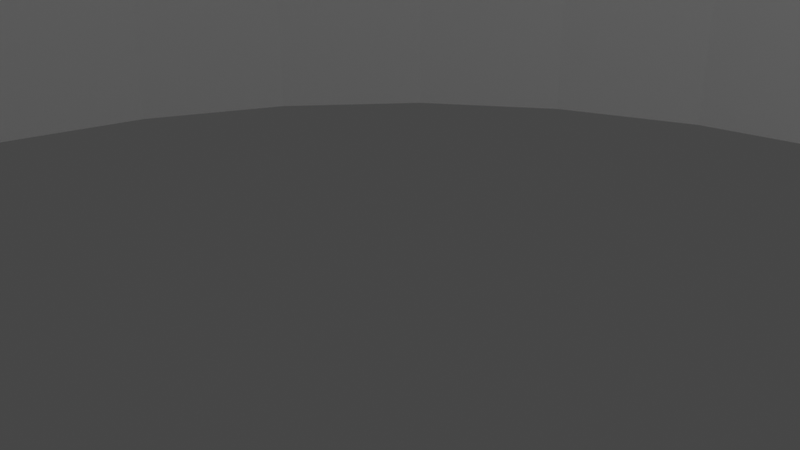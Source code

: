# Source: 1tech.blend  (saved by Blender 3.1.7; exported with 4.5.12 LTS)
import bpy
from mathutils import Matrix  # noqa: F401  (used for matrix-valued properties, if any)

bpy.ops.wm.read_factory_settings(use_empty=True)
scene = bpy.context.scene
scene.name = 'Scene'

# ---- collections
col_collection = bpy.data.collections.new('Collection'); scene.collection.children.link(col_collection)

# ---- world
world_world = bpy.data.worlds.new('World'); scene.world = world_world
world_world.use_nodes = True; world_world.node_tree.nodes.clear()
_N = world_world.node_tree.nodes; _L = world_world.node_tree.links
n0 = _N.new('ShaderNodeOutputWorld'); n0.name = 'World Output'; n0.location = (300, 300)
n1 = _N.new('ShaderNodeBackground'); n1.name = 'Background'; n1.location = (10, 300)
n1.inputs[0].default_value = (0.05088, 0.05088, 0.05088, 1.0)
_L.new(n1.outputs[0], n0.inputs[0])
n0.is_active_output = True
world_world.color = (0.05088, 0.05088, 0.05088)
world_world.use_sun_shadow = False
world_world.sun_shadow_jitter_overblur = 0.0

# ---- cameras
cam_camera = bpy.data.cameras.new('Camera')
cam_camera.clip_end = 100.0
cam_camera.ortho_scale = 7.314

# ---- lights
light_light = bpy.data.lights.new('Light', 'POINT')
light_light.transmission_factor = 0.0
light_light.energy = 1000.0
light_light.shadow_soft_size = 0.1
light_light.shadow_maximum_resolution = 0.006
light_light.use_absolute_resolution = True

# ---- meshes
me_cylinder = bpy.data.meshes.new('Cylinder')
me_cylinder.from_pydata([(1.354e-06, 19.71, -6.0), (1.354e-06, 19.71, 6.0), (3.845, 19.33, -6.0), (3.845, 19.33, 6.0), (7.543, 18.21, -6.0), (7.543, 18.21, 6.0), (10.95, 16.39, -6.0), (10.95, 16.39, 6.0), (13.94, 13.94, -6.0), (13.94, 13.94, 6.0), (16.39, 10.95, -6.0), (16.39, 10.95, 6.0), (18.21, 7.543, -6.0), (18.21, 7.543, 6.0), (19.33, 3.845, -6.0), (19.33, 3.845, 6.0), (19.71, -1.691e-06, -6.0), (19.71, -1.466e-06, 6.0), (19.33, -3.845, -6.0), (19.33, -3.845, 6.0), (18.21, -7.543, -6.0), (18.21, -7.543, 6.0), (16.39, -10.95, -6.0), (16.39, -10.95, 6.0), (13.94, -13.94, -6.0), (13.94, -13.94, 6.0), (10.95, -16.39, -6.0), (10.95, -16.39, 6.0), (7.543, -18.21, -6.0), (7.543, -18.21, 6.0), (3.845, -19.33, -6.0), (3.845, -19.33, 6.0), (-3.609e-06, -19.71, -6.0), (-3.383e-06, -19.71, 6.0), (-3.845, -19.33, -6.0), (-3.845, -19.33, 6.0), (-7.543, -18.21, -6.0), (-7.543, -18.21, 6.0), (-10.95, -16.39, -6.0), (-10.95, -16.39, 6.0), (-13.94, -13.94, -6.0), (-13.94, -13.94, 6.0), (-16.39, -10.95, -6.0), (-16.39, -10.95, 6.0), (-18.21, -7.543, -6.0), (-18.21, -7.543, 6.0), (-19.33, -3.845, -6.0), (-19.33, -3.845, 6.0), (-19.71, 9.54e-07, -6.0), (-19.71, 9.54e-07, 6.0), (-19.33, 3.845, -6.0), (-19.33, 3.845, 6.0), (-18.21, 7.543, -6.0), (-18.21, 7.543, 6.0), (-16.39, 10.95, -6.0), (-16.39, 10.95, 6.0), (-13.94, 13.94, -6.0), (-13.94, 13.94, 6.0), (-10.95, 16.39, -6.0), (-10.95, 16.39, 6.0), (-7.543, 18.21, -6.0), (-7.543, 18.21, 6.0), (-3.845, 19.33, -6.0), (-3.845, 19.33, 6.0), (15.61, 78.46, 6.0), (0.0, 80.0, 6.0), (30.61, 73.91, 6.0), (44.45, 66.52, 6.0), (56.57, 56.57, 6.0), (66.52, 44.45, 6.0), (73.91, 30.61, 6.0), (78.46, 15.61, 6.0), (80.0, -3.497e-06, 6.0), (78.46, -15.61, 6.0), (73.91, -30.61, 6.0), (66.52, -44.45, 6.0), (56.57, -56.57, 6.0), (44.45, -66.52, 6.0), (30.61, -73.91, 6.0), (15.61, -78.46, 6.0), (-6.994e-06, -80.0, 6.0), (-15.61, -78.46, 6.0), (-30.61, -73.91, 6.0), (-44.45, -66.52, 6.0), (-56.57, -56.57, 6.0), (-66.52, -44.45, 6.0), (-73.91, -30.61, 6.0), (-78.46, -15.61, 6.0), (-80.0, 9.54e-07, 6.0), (-78.46, 15.61, 6.0), (-73.91, 30.61, 6.0), (-66.52, 44.45, 6.0), (-56.57, 56.57, 6.0), (-44.45, 66.52, 6.0), (-30.61, 73.91, 6.0), (-15.61, 78.46, 6.0), (0.0, 80.0, -6.0), (15.61, 78.46, -6.0), (30.61, 73.91, -6.0), (44.45, 66.52, -6.0), (56.57, 56.57, -6.0), (66.52, 44.45, -6.0), (73.91, 30.61, -6.0), (78.46, 15.61, -6.0), (80.0, -3.497e-06, -6.0), (78.46, -15.61, -6.0), (73.91, -30.61, -6.0), (66.52, -44.45, -6.0), (56.57, -56.57, -6.0), (44.45, -66.52, -6.0), (30.61, -73.91, -6.0), (15.61, -78.46, -6.0), (-6.994e-06, -80.0, -6.0), (-15.61, -78.46, -6.0), (-30.61, -73.91, -6.0), (-44.45, -66.52, -6.0), (-56.57, -56.57, -6.0), (-66.52, -44.45, -6.0), (-73.91, -30.61, -6.0), (-78.46, -15.61, -6.0), (-80.0, 9.54e-07, -6.0), (-78.46, 15.61, -6.0), (-73.91, 30.61, -6.0), (-66.52, 44.45, -6.0), (-56.57, 56.57, -6.0), (-44.45, 66.52, -6.0), (-30.61, 73.91, -6.0), (-15.61, 78.46, -6.0), (-4.679e-07, 105.0, -6.0), (15.61, 103.5, -6.0), (15.61, 103.5, 6.0), (-4.679e-07, 105.0, 6.0), (-15.61, 103.5, 6.0), (-15.61, 103.5, -6.0), (-84.2, 62.12, 6.0), (-84.2, 62.12, -6.0), (-74.25, 74.25, -6.0), (-74.25, 74.25, 6.0), (-62.12, 84.2, -6.0), (-62.12, 84.2, 6.0), (-103.5, -15.61, 6.0), (-103.5, -15.61, -6.0), (-105.0, 9.54e-07, -6.0), (-105.0, 9.54e-07, 6.0), (-103.5, 15.61, -6.0), (-103.5, 15.61, 6.0), (-62.12, -84.2, 6.0), (-62.12, -84.2, -6.0), (-74.25, -74.25, -6.0), (-74.25, -74.25, 6.0), (-84.2, -62.12, -6.0), (-84.2, -62.12, 6.0), (15.61, -103.5, 6.0), (15.61, -103.5, -6.0), (-8.398e-06, -105.0, -6.0), (-8.398e-06, -105.0, 6.0), (-15.61, -103.5, -6.0), (-15.61, -103.5, 6.0), (84.2, -62.12, 6.0), (84.2, -62.12, -6.0), (74.25, -74.25, -6.0), (74.25, -74.25, 6.0), (62.12, -84.2, -6.0), (62.12, -84.2, 6.0), (103.5, 15.61, 6.0), (103.5, 15.61, -6.0), (105.0, -4.433e-06, -6.0), (105.0, -4.433e-06, 6.0), (103.5, -15.61, -6.0), (103.5, -15.61, 6.0), (62.12, 84.2, 6.0), (62.12, 84.2, -6.0), (74.25, 74.25, -6.0), (74.25, 74.25, 6.0), (84.2, 62.12, -6.0), (84.2, 62.12, 6.0)], [], [(96, 127, 133, 128), (97, 64, 66, 98), (98, 66, 67, 99), (99, 67, 170, 171), (67, 68, 173, 170), (101, 69, 70, 102), (102, 70, 71, 103), (73, 105, 168, 169), (104, 103, 165, 166), (105, 73, 74, 106), (106, 74, 75, 107), (109, 108, 160, 162), (77, 109, 162, 163), (109, 77, 78, 110), (110, 78, 79, 111), (112, 111, 153, 154), (80, 81, 157, 155), (113, 81, 82, 114), (114, 82, 83, 115), (85, 117, 150, 151), (116, 115, 147, 148), (117, 85, 86, 118), (118, 86, 87, 119), (120, 119, 141, 142), (88, 89, 145, 143), (121, 89, 90, 122), (122, 90, 91, 123), (124, 123, 135, 136), (92, 93, 139, 137), (125, 93, 94, 126), (126, 94, 95, 127), (65, 64, 130, 131), (61, 59, 58, 60), (1, 3, 64, 65), (3, 5, 66, 64), (5, 7, 67, 66), (7, 9, 68, 67), (9, 11, 69, 68), (11, 13, 70, 69), (13, 15, 71, 70), (15, 17, 72, 71), (17, 19, 73, 72), (19, 21, 74, 73), (21, 23, 75, 74), (23, 25, 76, 75), (25, 27, 77, 76), (27, 29, 78, 77), (29, 31, 79, 78), (31, 33, 80, 79), (33, 35, 81, 80), (35, 37, 82, 81), (37, 39, 83, 82), (39, 41, 84, 83), (41, 43, 85, 84), (43, 45, 86, 85), (45, 47, 87, 86), (47, 49, 88, 87), (49, 51, 89, 88), (51, 53, 90, 89), (53, 55, 91, 90), (55, 57, 92, 91), (57, 59, 93, 92), (59, 61, 94, 93), (61, 63, 95, 94), (63, 1, 65, 95), (2, 0, 96, 97), (4, 2, 97, 98), (6, 4, 98, 99), (8, 6, 99, 100), (10, 8, 100, 101), (12, 10, 101, 102), (14, 12, 102, 103), (16, 14, 103, 104), (18, 16, 104, 105), (20, 18, 105, 106), (22, 20, 106, 107), (24, 22, 107, 108), (26, 24, 108, 109), (28, 26, 109, 110), (30, 28, 110, 111), (32, 30, 111, 112), (34, 32, 112, 113), (36, 34, 113, 114), (38, 36, 114, 115), (40, 38, 115, 116), (42, 40, 116, 117), (44, 42, 117, 118), (46, 44, 118, 119), (48, 46, 119, 120), (50, 48, 120, 121), (52, 50, 121, 122), (54, 52, 122, 123), (56, 54, 123, 124), (58, 56, 124, 125), (60, 58, 125, 126), (62, 60, 126, 127), (0, 62, 127, 96), (63, 61, 60, 62), (1, 63, 62, 0), (3, 1, 0, 2), (5, 3, 2, 4), (7, 5, 4, 6), (9, 7, 6, 8), (11, 9, 8, 10), (13, 11, 10, 12), (15, 13, 12, 14), (17, 15, 14, 16), (19, 17, 16, 18), (21, 19, 18, 20), (23, 21, 20, 22), (25, 23, 22, 24), (27, 25, 24, 26), (29, 27, 26, 28), (31, 29, 28, 30), (33, 31, 30, 32), (35, 33, 32, 34), (37, 35, 34, 36), (39, 37, 36, 38), (41, 39, 38, 40), (43, 41, 40, 42), (45, 43, 42, 44), (47, 45, 44, 46), (49, 47, 46, 48), (51, 49, 48, 50), (53, 51, 50, 52), (55, 53, 52, 54), (57, 55, 54, 56), (59, 57, 56, 58), (128, 131, 130, 129), (133, 132, 131, 128), (97, 96, 128, 129), (95, 65, 131, 132), (127, 95, 132, 133), (64, 97, 129, 130), (135, 134, 137, 136), (136, 137, 139, 138), (93, 125, 138, 139), (125, 124, 136, 138), (91, 92, 137, 134), (123, 91, 134, 135), (141, 140, 143, 142), (142, 143, 145, 144), (89, 121, 144, 145), (121, 120, 142, 144), (87, 88, 143, 140), (119, 87, 140, 141), (147, 146, 149, 148), (148, 149, 151, 150), (117, 116, 148, 150), (83, 84, 149, 146), (115, 83, 146, 147), (84, 85, 151, 149), (153, 152, 155, 154), (154, 155, 157, 156), (81, 113, 156, 157), (113, 112, 154, 156), (79, 80, 155, 152), (111, 79, 152, 153), (159, 158, 161, 160), (160, 161, 163, 162), (75, 76, 161, 158), (107, 75, 158, 159), (76, 77, 163, 161), (108, 107, 159, 160), (165, 164, 167, 166), (166, 167, 169, 168), (105, 104, 166, 168), (71, 72, 167, 164), (103, 71, 164, 165), (72, 73, 169, 167), (171, 170, 173, 172), (172, 173, 175, 174), (68, 69, 175, 173), (100, 99, 171, 172), (69, 101, 174, 175), (101, 100, 172, 174)])
_uv = me_cylinder.uv_layers.new(name='UVMap')
_uv.uv.foreach_set('vector', [0.75, 0.49, 0.7032, 0.4854, 0.7032, 0.4854, 0.75, 0.49, 0.9688, 0.5, 0.9688, 1.0, 0.9375, 1.0, 0.9375, 0.5, 0.9375, 0.5, 0.9375, 1.0, 0.9062, 1.0, 0.9062, 0.5, 0.9062, 0.5, 0.9062, 1.0, 0.9062, 1.0, 0.9062, 0.5, 0.3833, 0.4496, 0.4197, 0.4197, 0.4197, 0.4197, 0.3833, 0.4496, 0.8438, 0.5, 0.8438, 1.0, 0.8125, 1.0, 0.8125, 0.5, 0.8125, 0.5, 0.8125, 1.0, 0.7812, 1.0, 0.7812, 0.5, 0.7188, 1.0, 0.7188, 0.5, 0.7188, 0.5, 0.7188, 1.0, 0.99, 0.25, 0.9854, 0.2968, 0.9854, 0.2968, 0.99, 0.25, 0.7188, 0.5, 0.7188, 1.0, 0.6875, 1.0, 0.6875, 0.5, 0.6875, 0.5, 0.6875, 1.0, 0.6562, 1.0, 0.6562, 0.5, 0.8833, 0.05045, 0.9197, 0.08029, 0.9197, 0.08029, 0.8833, 0.05045, 0.5938, 1.0, 0.5938, 0.5, 0.5938, 0.5, 0.5938, 1.0, 0.5938, 0.5, 0.5938, 1.0, 0.5625, 1.0, 0.5625, 0.5, 0.5625, 0.5, 0.5625, 1.0, 0.5312, 1.0, 0.5312, 0.5, 0.75, 0.01, 0.7968, 0.01461, 0.7968, 0.01461, 0.75, 0.01, 0.25, 0.01, 0.2032, 0.01461, 0.2032, 0.01461, 0.25, 0.01, 0.4688, 0.5, 0.4688, 1.0, 0.4375, 1.0, 0.4375, 0.5, 0.4375, 0.5, 0.4375, 1.0, 0.4062, 1.0, 0.4062, 0.5, 0.3438, 1.0, 0.3438, 0.5, 0.3438, 0.5, 0.3438, 1.0, 0.5803, 0.08029, 0.6167, 0.05045, 0.6167, 0.05045, 0.5803, 0.08029, 0.3438, 0.5, 0.3438, 1.0, 0.3125, 1.0, 0.3125, 0.5, 0.3125, 0.5, 0.3125, 1.0, 0.2812, 1.0, 0.2812, 0.5, 0.51, 0.25, 0.5146, 0.2032, 0.5146, 0.2032, 0.51, 0.25, 0.01, 0.25, 0.01461, 0.2968, 0.01461, 0.2968, 0.01, 0.25, 0.2188, 0.5, 0.2188, 1.0, 0.1875, 1.0, 0.1875, 0.5, 0.1875, 0.5, 0.1875, 1.0, 0.1562, 1.0, 0.1562, 0.5, 0.5803, 0.4197, 0.5504, 0.3833, 0.5504, 0.3833, 0.5803, 0.4197, 0.08029, 0.4197, 0.1167, 0.4496, 0.1167, 0.4496, 0.08029, 0.4197, 0.09375, 0.5, 0.09375, 1.0, 0.0625, 1.0, 0.0625, 0.5, 0.0625, 0.5, 0.0625, 1.0, 0.03125, 1.0, 0.03125, 0.5, 0.25, 0.49, 0.2968, 0.4854, 0.2968, 0.4854, 0.25, 0.49, 0.2274, 0.3046, 0.2171, 0.2992, 0.7171, 0.2992, 0.7274, 0.3046, 0.25, 0.3091, 0.2615, 0.308, 0.2968, 0.4854, 0.25, 0.49, 0.2615, 0.308, 0.2726, 0.3046, 0.3418, 0.4717, 0.2968, 0.4854, 0.2726, 0.3046, 0.2829, 0.2992, 0.3833, 0.4496, 0.3418, 0.4717, 0.2829, 0.2992, 0.2918, 0.2918, 0.4197, 0.4197, 0.3833, 0.4496, 0.2918, 0.2918, 0.2992, 0.2829, 0.4496, 0.3833, 0.4197, 0.4197, 0.2992, 0.2829, 0.3046, 0.2726, 0.4717, 0.3418, 0.4496, 0.3833, 0.3046, 0.2726, 0.308, 0.2615, 0.4854, 0.2968, 0.4717, 0.3418, 0.308, 0.2615, 0.3091, 0.25, 0.49, 0.25, 0.4854, 0.2968, 0.3091, 0.25, 0.308, 0.2385, 0.4854, 0.2032, 0.49, 0.25, 0.308, 0.2385, 0.3046, 0.2274, 0.4717, 0.1582, 0.4854, 0.2032, 0.3046, 0.2274, 0.2992, 0.2171, 0.4496, 0.1167, 0.4717, 0.1582, 0.2992, 0.2171, 0.2918, 0.2082, 0.4197, 0.08029, 0.4496, 0.1167, 0.2918, 0.2082, 0.2829, 0.2008, 0.3833, 0.05045, 0.4197, 0.08029, 0.2829, 0.2008, 0.2726, 0.1954, 0.3418, 0.02827, 0.3833, 0.05045, 0.2726, 0.1954, 0.2615, 0.192, 0.2968, 0.01461, 0.3418, 0.02827, 0.2615, 0.192, 0.25, 0.1909, 0.25, 0.01, 0.2968, 0.01461, 0.25, 0.1909, 0.2385, 0.192, 0.2032, 0.01461, 0.25, 0.01, 0.2385, 0.192, 0.2274, 0.1954, 0.1582, 0.02827, 0.2032, 0.01461, 0.2274, 0.1954, 0.2171, 0.2008, 0.1167, 0.05045, 0.1582, 0.02827, 0.2171, 0.2008, 0.2082, 0.2082, 0.08029, 0.08029, 0.1167, 0.05045, 0.2082, 0.2082, 0.2008, 0.2171, 0.05045, 0.1167, 0.08029, 0.08029, 0.2008, 0.2171, 0.1954, 0.2274, 0.02827, 0.1582, 0.05045, 0.1167, 0.1954, 0.2274, 0.192, 0.2385, 0.01461, 0.2032, 0.02827, 0.1582, 0.192, 0.2385, 0.1909, 0.25, 0.01, 0.25, 0.01461, 0.2032, 0.1909, 0.25, 0.192, 0.2615, 0.01461, 0.2968, 0.01, 0.25, 0.192, 0.2615, 0.1954, 0.2726, 0.02827, 0.3418, 0.01461, 0.2968, 0.1954, 0.2726, 0.2008, 0.2829, 0.05045, 0.3833, 0.02827, 0.3418, 0.2008, 0.2829, 0.2082, 0.2918, 0.08029, 0.4197, 0.05045, 0.3833, 0.2082, 0.2918, 0.2171, 0.2992, 0.1167, 0.4496, 0.08029, 0.4197, 0.2171, 0.2992, 0.2274, 0.3046, 0.1582, 0.4717, 0.1167, 0.4496, 0.2274, 0.3046, 0.2385, 0.308, 0.2032, 0.4854, 0.1582, 0.4717, 0.2385, 0.308, 0.25, 0.3091, 0.25, 0.49, 0.2032, 0.4854, 0.7615, 0.308, 0.75, 0.3091, 0.75, 0.49, 0.7968, 0.4854, 0.7726, 0.3046, 0.7615, 0.308, 0.7968, 0.4854, 0.8418, 0.4717, 0.7829, 0.2992, 0.7726, 0.3046, 0.8418, 0.4717, 0.8833, 0.4496, 0.7918, 0.2918, 0.7829, 0.2992, 0.8833, 0.4496, 0.9197, 0.4197, 0.7992, 0.2829, 0.7918, 0.2918, 0.9197, 0.4197, 0.9496, 0.3833, 0.8046, 0.2726, 0.7992, 0.2829, 0.9496, 0.3833, 0.9717, 0.3418, 0.808, 0.2615, 0.8046, 0.2726, 0.9717, 0.3418, 0.9854, 0.2968, 0.8091, 0.25, 0.808, 0.2615, 0.9854, 0.2968, 0.99, 0.25, 0.808, 0.2385, 0.8091, 0.25, 0.99, 0.25, 0.9854, 0.2032, 0.8046, 0.2274, 0.808, 0.2385, 0.9854, 0.2032, 0.9717, 0.1582, 0.7992, 0.2171, 0.8046, 0.2274, 0.9717, 0.1582, 0.9496, 0.1167, 0.7918, 0.2082, 0.7992, 0.2171, 0.9496, 0.1167, 0.9197, 0.08029, 0.7828, 0.2008, 0.7918, 0.2082, 0.9197, 0.08029, 0.8833, 0.05045, 0.7726, 0.1954, 0.7828, 0.2008, 0.8833, 0.05045, 0.8418, 0.02827, 0.7615, 0.192, 0.7726, 0.1954, 0.8418, 0.02827, 0.7968, 0.01461, 0.75, 0.1909, 0.7615, 0.192, 0.7968, 0.01461, 0.75, 0.01, 0.7385, 0.192, 0.75, 0.1909, 0.75, 0.01, 0.7032, 0.01461, 0.7274, 0.1954, 0.7385, 0.192, 0.7032, 0.01461, 0.6582, 0.02827, 0.7171, 0.2008, 0.7274, 0.1954, 0.6582, 0.02827, 0.6167, 0.05045, 0.7082, 0.2082, 0.7171, 0.2008, 0.6167, 0.05045, 0.5803, 0.08029, 0.7008, 0.2171, 0.7082, 0.2082, 0.5803, 0.08029, 0.5504, 0.1167, 0.6954, 0.2274, 0.7008, 0.2171, 0.5504, 0.1167, 0.5283, 0.1582, 0.692, 0.2385, 0.6954, 0.2274, 0.5283, 0.1582, 0.5146, 0.2032, 0.6909, 0.25, 0.692, 0.2385, 0.5146, 0.2032, 0.51, 0.25, 0.692, 0.2615, 0.6909, 0.25, 0.51, 0.25, 0.5146, 0.2968, 0.6954, 0.2726, 0.692, 0.2615, 0.5146, 0.2968, 0.5283, 0.3418, 0.7008, 0.2829, 0.6954, 0.2726, 0.5283, 0.3418, 0.5504, 0.3833, 0.7082, 0.2918, 0.7008, 0.2829, 0.5504, 0.3833, 0.5803, 0.4197, 0.7171, 0.2992, 0.7082, 0.2918, 0.5803, 0.4197, 0.6167, 0.4496, 0.7274, 0.3046, 0.7171, 0.2992, 0.6167, 0.4496, 0.6582, 0.4717, 0.7385, 0.308, 0.7274, 0.3046, 0.6582, 0.4717, 0.7032, 0.4854, 0.75, 0.3091, 0.7385, 0.308, 0.7032, 0.4854, 0.75, 0.49, 0.2385, 0.308, 0.2274, 0.3046, 0.7274, 0.3046, 0.7385, 0.308, 0.25, 0.3091, 0.2385, 0.308, 0.7385, 0.308, 0.75, 0.3091, 0.2615, 0.308, 0.25, 0.3091, 0.75, 0.3091, 0.7615, 0.308, 0.2726, 0.3046, 0.2615, 0.308, 0.7615, 0.308, 0.7726, 0.3046, 0.2829, 0.2992, 0.2726, 0.3046, 0.7726, 0.3046, 0.7829, 0.2992, 0.2918, 0.2918, 0.2829, 0.2992, 0.7829, 0.2992, 0.7918, 0.2918, 0.2992, 0.2829, 0.2918, 0.2918, 0.7918, 0.2918, 0.7992, 0.2829, 0.3046, 0.2726, 0.2992, 0.2829, 0.7992, 0.2829, 0.8046, 0.2726, 0.308, 0.2615, 0.3046, 0.2726, 0.8046, 0.2726, 0.808, 0.2615, 0.3091, 0.25, 0.308, 0.2615, 0.808, 0.2615, 0.8091, 0.25, 0.308, 0.2385, 0.3091, 0.25, 0.8091, 0.25, 0.808, 0.2385, 0.3046, 0.2274, 0.308, 0.2385, 0.808, 0.2385, 0.8046, 0.2274, 0.2992, 0.2171, 0.3046, 0.2274, 0.8046, 0.2274, 0.7992, 0.2171, 0.2918, 0.2082, 0.2992, 0.2171, 0.7992, 0.2171, 0.7918, 0.2082, 0.2829, 0.2008, 0.2918, 0.2082, 0.7918, 0.2082, 0.7828, 0.2008, 0.2726, 0.1954, 0.2829, 0.2008, 0.7828, 0.2008, 0.7726, 0.1954, 0.2615, 0.192, 0.2726, 0.1954, 0.7726, 0.1954, 0.7615, 0.192, 0.25, 0.1909, 0.2615, 0.192, 0.7615, 0.192, 0.75, 0.1909, 0.2385, 0.192, 0.25, 0.1909, 0.75, 0.1909, 0.7385, 0.192, 0.2274, 0.1954, 0.2385, 0.192, 0.7385, 0.192, 0.7274, 0.1954, 0.2171, 0.2008, 0.2274, 0.1954, 0.7274, 0.1954, 0.7171, 0.2008, 0.2082, 0.2082, 0.2171, 0.2008, 0.7171, 0.2008, 0.7082, 0.2082, 0.2008, 0.2171, 0.2082, 0.2082, 0.7082, 0.2082, 0.7008, 0.2171, 0.1954, 0.2274, 0.2008, 0.2171, 0.7008, 0.2171, 0.6954, 0.2274, 0.192, 0.2385, 0.1954, 0.2274, 0.6954, 0.2274, 0.692, 0.2385, 0.1909, 0.25, 0.192, 0.2385, 0.692, 0.2385, 0.6909, 0.25, 0.192, 0.2615, 0.1909, 0.25, 0.6909, 0.25, 0.692, 0.2615, 0.1954, 0.2726, 0.192, 0.2615, 0.692, 0.2615, 0.6954, 0.2726, 0.2008, 0.2829, 0.1954, 0.2726, 0.6954, 0.2726, 0.7008, 0.2829, 0.2082, 0.2918, 0.2008, 0.2829, 0.7008, 0.2829, 0.7082, 0.2918, 0.2171, 0.2992, 0.2082, 0.2918, 0.7082, 0.2918, 0.7171, 0.2992, 1.0, 0.5, 1.0, 1.0, 0.9688, 1.0, 0.9688, 0.5, 0.03125, 0.5, 0.03125, 1.0, 0.0, 1.0, 0.0, 0.5, 0.7968, 0.4854, 0.75, 0.49, 0.75, 0.49, 0.7968, 0.4854, 0.2032, 0.4854, 0.25, 0.49, 0.25, 0.49, 0.2032, 0.4854, 0.03125, 0.5, 0.03125, 1.0, 0.03125, 1.0, 0.03125, 0.5, 0.9688, 1.0, 0.9688, 0.5, 0.9688, 0.5, 0.9688, 1.0, 0.1562, 0.5, 0.1562, 1.0, 0.125, 1.0, 0.125, 0.5, 0.125, 0.5, 0.125, 1.0, 0.09375, 1.0, 0.09375, 0.5, 0.09375, 1.0, 0.09375, 0.5, 0.09375, 0.5, 0.09375, 1.0, 0.6167, 0.4496, 0.5803, 0.4197, 0.5803, 0.4197, 0.6167, 0.4496, 0.05045, 0.3833, 0.08029, 0.4197, 0.08029, 0.4197, 0.05045, 0.3833, 0.1562, 0.5, 0.1562, 1.0, 0.1562, 1.0, 0.1562, 0.5, 0.2812, 0.5, 0.2812, 1.0, 0.25, 1.0, 0.25, 0.5, 0.25, 0.5, 0.25, 1.0, 0.2188, 1.0, 0.2188, 0.5, 0.2188, 1.0, 0.2188, 0.5, 0.2188, 0.5, 0.2188, 1.0, 0.5146, 0.2968, 0.51, 0.25, 0.51, 0.25, 0.5146, 0.2968, 0.01461, 0.2032, 0.01, 0.25, 0.01, 0.25, 0.01461, 0.2032, 0.2812, 0.5, 0.2812, 1.0, 0.2812, 1.0, 0.2812, 0.5, 0.4062, 0.5, 0.4062, 1.0, 0.375, 1.0, 0.375, 0.5, 0.375, 0.5, 0.375, 1.0, 0.3438, 1.0, 0.3438, 0.5, 0.5504, 0.1167, 0.5803, 0.08029, 0.5803, 0.08029, 0.5504, 0.1167, 0.1167, 0.05045, 0.08029, 0.08029, 0.08029, 0.08029, 0.1167, 0.05045, 0.4062, 0.5, 0.4062, 1.0, 0.4062, 1.0, 0.4062, 0.5, 0.08029, 0.08029, 0.05045, 0.1167, 0.05045, 0.1167, 0.08029, 0.08029, 0.5312, 0.5, 0.5312, 1.0, 0.5, 1.0, 0.5, 0.5, 0.5, 0.5, 0.5, 1.0, 0.4688, 1.0, 0.4688, 0.5, 0.4688, 1.0, 0.4688, 0.5, 0.4688, 0.5, 0.4688, 1.0, 0.7032, 0.01461, 0.75, 0.01, 0.75, 0.01, 0.7032, 0.01461, 0.2968, 0.01461, 0.25, 0.01, 0.25, 0.01, 0.2968, 0.01461, 0.5312, 0.5, 0.5312, 1.0, 0.5312, 1.0, 0.5312, 0.5, 0.6562, 0.5, 0.6562, 1.0, 0.625, 1.0, 0.625, 0.5, 0.625, 0.5, 0.625, 1.0, 0.5938, 1.0, 0.5938, 0.5, 0.4496, 0.1167, 0.4197, 0.08029, 0.4197, 0.08029, 0.4496, 0.1167, 0.6562, 0.5, 0.6562, 1.0, 0.6562, 1.0, 0.6562, 0.5, 0.4197, 0.08029, 0.3833, 0.05045, 0.3833, 0.05045, 0.4197, 0.08029, 0.9197, 0.08029, 0.9496, 0.1167, 0.9496, 0.1167, 0.9197, 0.08029, 0.7812, 0.5, 0.7812, 1.0, 0.75, 1.0, 0.75, 0.5, 0.75, 0.5, 0.75, 1.0, 0.7188, 1.0, 0.7188, 0.5, 0.9854, 0.2032, 0.99, 0.25, 0.99, 0.25, 0.9854, 0.2032, 0.4854, 0.2968, 0.49, 0.25, 0.49, 0.25, 0.4854, 0.2968, 0.7812, 0.5, 0.7812, 1.0, 0.7812, 1.0, 0.7812, 0.5, 0.49, 0.25, 0.4854, 0.2032, 0.4854, 0.2032, 0.49, 0.25, 0.9062, 0.5, 0.9062, 1.0, 0.875, 1.0, 0.875, 0.5, 0.875, 0.5, 0.875, 1.0, 0.8438, 1.0, 0.8438, 0.5, 0.4197, 0.4197, 0.4496, 0.3833, 0.4496, 0.3833, 0.4197, 0.4197, 0.9197, 0.4197, 0.8833, 0.4496, 0.8833, 0.4496, 0.9197, 0.4197, 0.8438, 1.0, 0.8438, 0.5, 0.8438, 0.5, 0.8438, 1.0, 0.9496, 0.3833, 0.9197, 0.4197, 0.9197, 0.4197, 0.9496, 0.3833])
me_cylinder.use_remesh_fix_poles = True
me_cylinder.use_remesh_preserve_attributes = False
me_cylinder.update()

# ---- curves / text
txt_text = bpy.data.curves.new('Text', 'FONT')
txt_text.dimensions = '2D'
txt_text.body = '1 TECH SUPPLY'
txt_text.extrude = 2.0
txt_text.align_x = 'CENTER'
txt_text.align_y = 'CENTER'
txt_text.size = 2.65
cu_beziercircle = bpy.data.curves.new('BezierCircle', 'CURVE')
cu_beziercircle.dimensions = '3D'
_sp = cu_beziercircle.splines.new('BEZIER'); _sp.bezier_points.add(3)
_sp.bezier_points.foreach_set('co', [-80.0, 0.0, 0.0, 0.0, 80.0, 0.0, 80.0, 0.0, 0.0, 0.0, -80.0, 0.0])
_sp.bezier_points.foreach_set('handle_left', [-80.0, -44.17, 0.0, -44.17, 80.0, 0.0, 80.0, 44.17, 0.0, 44.17, -80.0, 0.0])
_sp.bezier_points.foreach_set('handle_right', [-80.0, 44.17, 0.0, 44.17, 80.0, 0.0, 80.0, -44.17, 0.0, -44.17, -80.0, 0.0])
for _p, _l, _r in zip(_sp.bezier_points, ['AUTO', 'AUTO', 'AUTO', 'AUTO'], ['AUTO', 'AUTO', 'AUTO', 'AUTO']): _p.handle_left_type = _l; _p.handle_right_type = _r
_sp.order_u = 0
_sp.order_v = 0
_sp.use_cyclic_u = True
cu_beziercircle.use_path = True
cu_beziercircle.fill_mode = 'FULL'
txt_text_001 = bpy.data.curves.new('Text.001', 'FONT')
txt_text_001.dimensions = '2D'
txt_text_001.body = 'STILL ALIVE\nLARP'
txt_text_001.extrude = 2.0
txt_text_001.align_x = 'CENTER'
txt_text_001.align_y = 'CENTER'
txt_text_001.size = 2.65

# ---- objects
ob_light = bpy.data.objects.new('Light', light_light)
ob_camera = bpy.data.objects.new('Camera', cam_camera)
ob_cog = bpy.data.objects.new('Cog', me_cylinder)
ob_1_tech_supply = bpy.data.objects.new('1 Tech Supply', txt_text)
ob_tech_supply_curve = bpy.data.objects.new('Tech Supply Curve', cu_beziercircle)
ob_still_alive_larp = bpy.data.objects.new('Still Alive Larp', txt_text_001)

# ---- transforms, parenting, visibility, modifiers, constraints
ob_light.location = (4.076, 1.005, 5.904)
ob_light.rotation_euler = (0.6503, 0.05522, 1.866)
ob_light.lock_rotations_4d = False
ob_light.empty_display_type = 'ARROWS'
ob_light.color = (0.0, 0.0, 0.0, 0.0)
ob_light.lineart.crease_threshold = 0.0
ob_camera.location = (7.359, -6.926, 4.958)
ob_camera.rotation_euler = (1.109, 0.0, 0.8149)
ob_camera.lock_rotations_4d = False
ob_camera.empty_display_type = 'ARROWS'
ob_camera.color = (0.0, 0.0, 0.0, 0.0)
ob_camera.display_type = 'WIRE'
ob_camera.lineart.crease_threshold = 0.0
ob_cog.location = (0.0, 0.0, 0.0)
ob_1_tech_supply.location = (0.0, 0.0, 6.0)
ob_1_tech_supply.scale = (9.116, 10.0, 1.0)
_m = ob_1_tech_supply.modifiers.new('Curve', 'CURVE')
_m.object = ob_tech_supply_curve
ob_tech_supply_curve.location = (0.0, 0.0, 6.0)
ob_tech_supply_curve.scale = (0.7188, 0.7188, 1.0)
ob_still_alive_larp.location = (0.0, 45.0, 6.0)
ob_still_alive_larp.rotation_euler = (0.0, 0.0, 3.142)
ob_still_alive_larp.scale = (9.116, 10.0, 1.0)

# ---- collection membership
col_collection.objects.link(ob_light)
col_collection.objects.link(ob_camera)
col_collection.objects.link(ob_cog)
col_collection.objects.link(ob_1_tech_supply)
col_collection.objects.link(ob_tech_supply_curve)
col_collection.objects.link(ob_still_alive_larp)

# ---- scene / render settings (as saved in the file)
scene.camera = ob_camera
scene.frame_start = 1; scene.frame_end = 250; scene.frame_set(1)
scene.render.engine = 'BLENDER_EEVEE_NEXT'
scene.cycles.sampling_pattern = 'TABULATED_SOBOL'
scene.cycles.use_light_tree = False
scene.view_settings.view_transform = 'Filmic'
bpy.context.view_layer.update()
